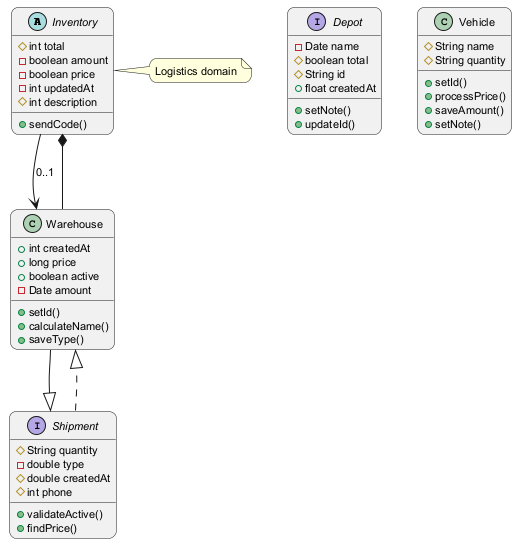

The diagram above was rendered by PlantUML. Its source (embedded in the PNG):
@startuml
skinparam backgroundColor #FFFFFF
skinparam roundCorner 15
skinparam defaultFontSize 11
abstract class Inventory {
  #int total
  -boolean amount
  -boolean price
  -int updatedAt
  #int description
  +sendCode()
}
class Warehouse {
  +int createdAt
  +long price
  +boolean active
  -Date amount
  +setId()
  +calculateName()
  +saveType()
}
interface Depot {
  -Date name
  #boolean total
  #String id
  +float createdAt
  +setNote()
  +updateId()
}
class Vehicle {
  #String name
  #String quantity
  +setId()
  +processPrice()
  +saveAmount()
  +setNote()
}
interface Shipment {
  #String quantity
  -double type
  #double createdAt
  #int phone
  +validateActive()
  +findPrice()
}
Shipment ..|> Warehouse
Warehouse --|> Shipment
Warehouse --* Inventory
Inventory --> Warehouse : "0..1"
note right of Inventory : Logistics domain
@enduml